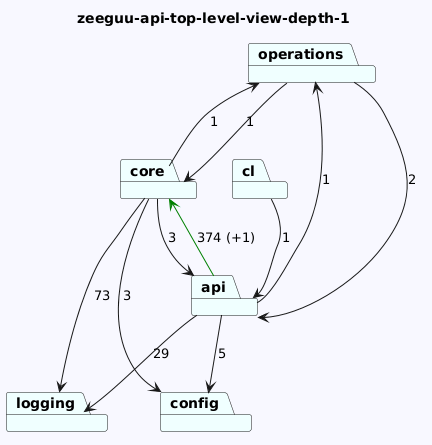

The diagram above was rendered by PlantUML. Its source (embedded in the PNG):
@startuml
skinparam backgroundColor GhostWhite
title zeeguu-api-top-level-view-depth-1
package "operations" #Azure
package "core" #Azure
package "cl" #Azure
package "logging" #Azure
package "api" #Azure
package "config" #Azure
"operations"-->"api"  : 2
"operations"-->"core"  : 1
"core"-->"logging"  : 73
"core"-->"config"  : 3
"core"-->"api"  : 3
"core"-->"operations"  : 1
"cl"-->"api"  : 1

"api"-->"logging"  : 29
"api"-->"config"  : 5
"api"-->"core" #Green : 374 (+1)
"api"-->"operations"  : 1
@enduml